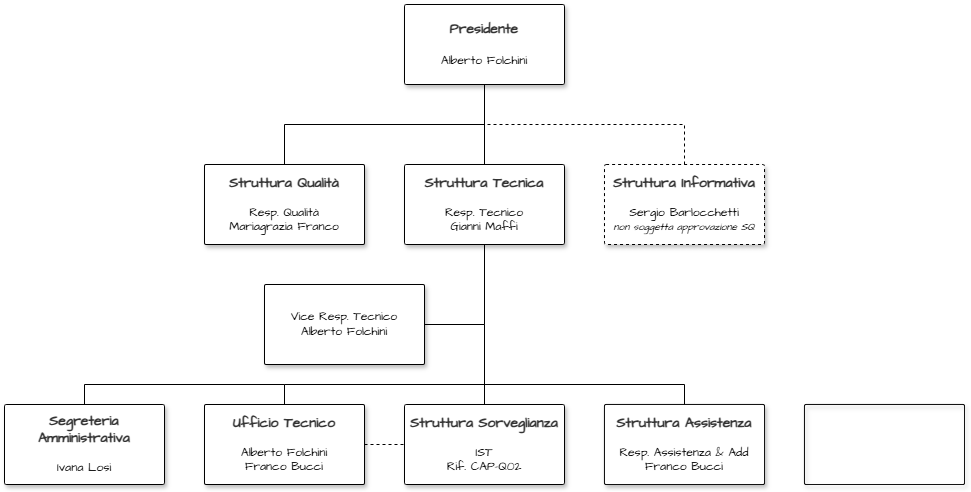

The diagram above was exported from draw.io. Its source (the exported page's mxGraphModel, read from the mxfile embedded in the PNG):
<mxGraphModel dx="1426" dy="743" grid="1" gridSize="10" guides="1" tooltips="1" connect="1" arrows="1" fold="1" page="1" pageScale="1" pageWidth="1169" pageHeight="827" math="0" shadow="0">
  <root>
    <mxCell id="0" />
    <mxCell id="1" parent="0" />
    <mxCell id="tioIvTX78OrNLcq7zBMt-14" edge="1" parent="1" source="tioIvTX78OrNLcq7zBMt-5" style="edgeStyle=orthogonalEdgeStyle;rounded=0;orthogonalLoop=1;jettySize=auto;html=1;entryX=0.5;entryY=0;entryDx=0;entryDy=0;endArrow=none;endFill=0;" target="tioIvTX78OrNLcq7zBMt-7">
      <mxGeometry relative="1" as="geometry" />
    </mxCell>
    <mxCell id="tioIvTX78OrNLcq7zBMt-5" parent="1" style="rounded=1;whiteSpace=wrap;html=1;fontFamily=Architects Daughter;fontSource=https%3A%2F%2Ffonts.googleapis.com%2Fcss%3Ffamily%3DArchitects%2BDaughter;shadow=1;arcSize=2;" value="&lt;font style=&quot;color: rgb(51, 51, 51);&quot;&gt;&lt;span style=&quot;font-size: 14px;&quot;&gt;&lt;b style=&quot;&quot;&gt;Presidente&lt;/b&gt;&lt;/span&gt;&lt;/font&gt;&lt;div&gt;&lt;font style=&quot;&quot;&gt;&lt;span style=&quot;font-size: 14px;&quot;&gt;&lt;br&gt;&lt;/span&gt;&lt;font&gt;Alberto Folchini&lt;/font&gt;&lt;/font&gt;&lt;/div&gt;" vertex="1">
      <mxGeometry height="80" width="160" x="880" y="40" as="geometry" />
    </mxCell>
    <mxCell id="tioIvTX78OrNLcq7zBMt-17" edge="1" parent="1" source="tioIvTX78OrNLcq7zBMt-6" style="edgeStyle=orthogonalEdgeStyle;rounded=0;orthogonalLoop=1;jettySize=auto;html=1;endArrow=none;endFill=0;exitX=0.5;exitY=0;exitDx=0;exitDy=0;">
      <mxGeometry relative="1" as="geometry">
        <Array as="points">
          <mxPoint x="760" y="160" />
        </Array>
        <mxPoint x="960" y="160" as="targetPoint" />
      </mxGeometry>
    </mxCell>
    <mxCell id="tioIvTX78OrNLcq7zBMt-6" parent="1" style="rounded=1;whiteSpace=wrap;html=1;fontFamily=Architects Daughter;fontSource=https%3A%2F%2Ffonts.googleapis.com%2Fcss%3Ffamily%3DArchitects%2BDaughter;shadow=1;arcSize=2;" value="&lt;font style=&quot;&quot;&gt;&lt;span style=&quot;font-size: 14px;&quot;&gt;&lt;font style=&quot;color: rgb(51, 51, 51);&quot;&gt;&lt;b style=&quot;&quot;&gt;Struttura Qualità&lt;/b&gt;&lt;/font&gt;&lt;/span&gt;&lt;br&gt;&lt;font&gt;&lt;br&gt;Resp. Qualità&lt;br&gt;Mariagrazia Franco&lt;/font&gt;&lt;/font&gt;" vertex="1">
      <mxGeometry height="80" width="160" x="680" y="200" as="geometry" />
    </mxCell>
    <mxCell id="tioIvTX78OrNLcq7zBMt-16" edge="1" parent="1" source="tioIvTX78OrNLcq7zBMt-7" style="edgeStyle=orthogonalEdgeStyle;rounded=0;orthogonalLoop=1;jettySize=auto;html=1;exitX=0.5;exitY=1;exitDx=0;exitDy=0;entryX=1;entryY=0.5;entryDx=0;entryDy=0;endArrow=none;endFill=0;" target="tioIvTX78OrNLcq7zBMt-9">
      <mxGeometry relative="1" as="geometry" />
    </mxCell>
    <mxCell id="tioIvTX78OrNLcq7zBMt-7" parent="1" style="rounded=1;whiteSpace=wrap;html=1;fontFamily=Architects Daughter;fontSource=https%3A%2F%2Ffonts.googleapis.com%2Fcss%3Ffamily%3DArchitects%2BDaughter;shadow=1;arcSize=2;" value="&lt;font style=&quot;&quot;&gt;&lt;span style=&quot;font-size: 14px;&quot;&gt;&lt;b&gt;&lt;font style=&quot;color: rgb(51, 51, 51);&quot;&gt;Struttura Tecnica&lt;/font&gt;&lt;/b&gt;&lt;/span&gt;&lt;br&gt;&lt;font&gt;&lt;br&gt;Resp. Tecnico&lt;br&gt;Gianni Maffi&lt;/font&gt;&lt;/font&gt;" vertex="1">
      <mxGeometry height="80" width="160" x="880" y="200" as="geometry" />
    </mxCell>
    <mxCell id="tioIvTX78OrNLcq7zBMt-18" edge="1" parent="1" source="tioIvTX78OrNLcq7zBMt-8" style="edgeStyle=orthogonalEdgeStyle;rounded=0;orthogonalLoop=1;jettySize=auto;html=1;endArrow=none;endFill=0;dashed=1;exitX=0.5;exitY=0;exitDx=0;exitDy=0;">
      <mxGeometry relative="1" as="geometry">
        <Array as="points">
          <mxPoint x="1160" y="160" />
        </Array>
        <mxPoint x="960" y="160" as="targetPoint" />
      </mxGeometry>
    </mxCell>
    <mxCell id="tioIvTX78OrNLcq7zBMt-8" parent="1" style="rounded=1;whiteSpace=wrap;html=1;fontFamily=Architects Daughter;fontSource=https%3A%2F%2Ffonts.googleapis.com%2Fcss%3Ffamily%3DArchitects%2BDaughter;dashed=1;shadow=1;arcSize=2;" value="&lt;font style=&quot;&quot;&gt;&lt;span style=&quot;font-size: 14px;&quot;&gt;&lt;b&gt;&lt;font style=&quot;color: rgb(51, 51, 51);&quot;&gt;Struttura Informativa&lt;/font&gt;&lt;/b&gt;&lt;/span&gt;&lt;br&gt;&lt;font&gt;&lt;br&gt;Sergio Barlocchetti&lt;br&gt;&lt;font style=&quot;font-size: 10px;&quot;&gt;&lt;i&gt;non soggetta approvazione SQ&lt;/i&gt;&lt;/font&gt;&lt;/font&gt;&lt;/font&gt;" vertex="1">
      <mxGeometry height="80" width="160" x="1080" y="200" as="geometry" />
    </mxCell>
    <mxCell id="tioIvTX78OrNLcq7zBMt-9" parent="1" style="rounded=1;whiteSpace=wrap;html=1;fontFamily=Architects Daughter;fontSource=https%3A%2F%2Ffonts.googleapis.com%2Fcss%3Ffamily%3DArchitects%2BDaughter;shadow=1;arcSize=2;" value="&lt;font style=&quot;&quot;&gt;&lt;font&gt;Vice Resp. Tecnico&lt;br&gt;Alberto Folchini&lt;/font&gt;&lt;/font&gt;" vertex="1">
      <mxGeometry height="80" width="160" x="740" y="320" as="geometry" />
    </mxCell>
    <mxCell id="tioIvTX78OrNLcq7zBMt-19" edge="1" parent="1" source="tioIvTX78OrNLcq7zBMt-10" style="edgeStyle=orthogonalEdgeStyle;rounded=0;orthogonalLoop=1;jettySize=auto;html=1;exitX=0.5;exitY=0;exitDx=0;exitDy=0;endArrow=none;endFill=0;">
      <mxGeometry relative="1" as="geometry">
        <mxPoint x="960" y="360" as="targetPoint" />
      </mxGeometry>
    </mxCell>
    <mxCell id="tioIvTX78OrNLcq7zBMt-10" parent="1" style="rounded=1;whiteSpace=wrap;html=1;fontFamily=Architects Daughter;fontSource=https%3A%2F%2Ffonts.googleapis.com%2Fcss%3Ffamily%3DArchitects%2BDaughter;shadow=1;arcSize=2;" value="&lt;font style=&quot;&quot;&gt;&lt;span style=&quot;font-size: 14px;&quot;&gt;&lt;b&gt;&lt;font style=&quot;color: rgb(51, 51, 51);&quot;&gt;Struttura Sorveglianza&lt;/font&gt;&lt;/b&gt;&lt;/span&gt;&lt;br&gt;&lt;font&gt;&lt;br&gt;IST&lt;br&gt;Rif. CAP-Q02&lt;/font&gt;&lt;/font&gt;" vertex="1">
      <mxGeometry height="80" width="160" x="880" y="440" as="geometry" />
    </mxCell>
    <mxCell id="tioIvTX78OrNLcq7zBMt-21" edge="1" parent="1" source="tioIvTX78OrNLcq7zBMt-11" style="edgeStyle=orthogonalEdgeStyle;rounded=0;orthogonalLoop=1;jettySize=auto;html=1;endArrow=none;endFill=0;">
      <mxGeometry relative="1" as="geometry">
        <Array as="points">
          <mxPoint x="1160" y="420" />
        </Array>
        <mxPoint x="960" y="420" as="targetPoint" />
      </mxGeometry>
    </mxCell>
    <mxCell id="tioIvTX78OrNLcq7zBMt-11" parent="1" style="rounded=1;whiteSpace=wrap;html=1;fontFamily=Architects Daughter;fontSource=https%3A%2F%2Ffonts.googleapis.com%2Fcss%3Ffamily%3DArchitects%2BDaughter;shadow=1;arcSize=2;" value="&lt;font style=&quot;&quot;&gt;&lt;span style=&quot;font-size: 14px;&quot;&gt;&lt;b&gt;&lt;font style=&quot;color: rgb(51, 51, 51);&quot;&gt;Struttura Assistenza&lt;/font&gt;&lt;/b&gt;&lt;/span&gt;&lt;br&gt;&lt;font&gt;&lt;br&gt;Resp. Assistenza &amp;amp; Add&lt;br&gt;Franco Bucci&lt;/font&gt;&lt;/font&gt;" vertex="1">
      <mxGeometry height="80" width="160" x="1080" y="440" as="geometry" />
    </mxCell>
    <mxCell id="tioIvTX78OrNLcq7zBMt-20" edge="1" parent="1" source="tioIvTX78OrNLcq7zBMt-12" style="edgeStyle=orthogonalEdgeStyle;rounded=0;orthogonalLoop=1;jettySize=auto;html=1;exitX=1;exitY=0.5;exitDx=0;exitDy=0;endArrow=none;endFill=0;dashed=1;" target="tioIvTX78OrNLcq7zBMt-10">
      <mxGeometry relative="1" as="geometry" />
    </mxCell>
    <mxCell id="tioIvTX78OrNLcq7zBMt-23" edge="1" parent="1" source="tioIvTX78OrNLcq7zBMt-12" style="edgeStyle=orthogonalEdgeStyle;rounded=0;orthogonalLoop=1;jettySize=auto;html=1;endArrow=none;endFill=0;">
      <mxGeometry relative="1" as="geometry">
        <Array as="points">
          <mxPoint x="760" y="420" />
        </Array>
        <mxPoint x="960" y="420" as="targetPoint" />
      </mxGeometry>
    </mxCell>
    <mxCell id="tioIvTX78OrNLcq7zBMt-12" parent="1" style="rounded=1;whiteSpace=wrap;html=1;fontFamily=Architects Daughter;fontSource=https%3A%2F%2Ffonts.googleapis.com%2Fcss%3Ffamily%3DArchitects%2BDaughter;shadow=1;arcSize=2;" value="&lt;font style=&quot;&quot;&gt;&lt;span style=&quot;font-size: 14px;&quot;&gt;&lt;b&gt;&lt;font style=&quot;color: rgb(51, 51, 51);&quot;&gt;Ufficio Tecnico&lt;/font&gt;&lt;/b&gt;&lt;/span&gt;&lt;br&gt;&lt;font&gt;&lt;br&gt;Alberto Folchini&lt;br&gt;Franco Bucci&lt;/font&gt;&lt;/font&gt;" vertex="1">
      <mxGeometry height="80" width="160" x="680" y="440" as="geometry" />
    </mxCell>
    <mxCell id="tioIvTX78OrNLcq7zBMt-24" edge="1" parent="1" source="tioIvTX78OrNLcq7zBMt-13" style="edgeStyle=orthogonalEdgeStyle;rounded=0;orthogonalLoop=1;jettySize=auto;html=1;endArrow=none;endFill=0;">
      <mxGeometry relative="1" as="geometry">
        <Array as="points">
          <mxPoint x="560" y="420" />
        </Array>
        <mxPoint x="760.0000000000002" y="420" as="targetPoint" />
      </mxGeometry>
    </mxCell>
    <mxCell id="tioIvTX78OrNLcq7zBMt-13" parent="1" style="rounded=1;whiteSpace=wrap;html=1;fontFamily=Architects Daughter;fontSource=https%3A%2F%2Ffonts.googleapis.com%2Fcss%3Ffamily%3DArchitects%2BDaughter;shadow=1;arcSize=2;" value="&lt;font style=&quot;&quot;&gt;&lt;b&gt;&lt;font style=&quot;color: rgb(51, 51, 51);&quot;&gt;&lt;span style=&quot;font-size: 14px;&quot;&gt;Segreteria Amministrativa&lt;/span&gt;&lt;br&gt;&lt;/font&gt;&lt;/b&gt;&lt;font&gt;&lt;br&gt;Ivana Losi&lt;/font&gt;&lt;/font&gt;" vertex="1">
      <mxGeometry height="80" width="160" x="480" y="440" as="geometry" />
    </mxCell>
    <mxCell id="qpX7jEvUoltRsoTUVDf6-1" parent="1" style="rounded=1;whiteSpace=wrap;html=1;fontFamily=Architects Daughter;fontSource=https%3A%2F%2Ffonts.googleapis.com%2Fcss%3Ffamily%3DArchitects%2BDaughter;shadow=1;arcSize=2;fillColor=none;strokeColor=default;" value="&lt;font color=&quot;#333333&quot;&gt;&lt;span style=&quot;font-size: 14px;&quot;&gt;&lt;b&gt;&amp;nbsp;&lt;/b&gt;&lt;/span&gt;&lt;/font&gt;" vertex="1">
      <mxGeometry height="80" width="160" x="1280" y="440" as="geometry" />
    </mxCell>
  </root>
</mxGraphModel>